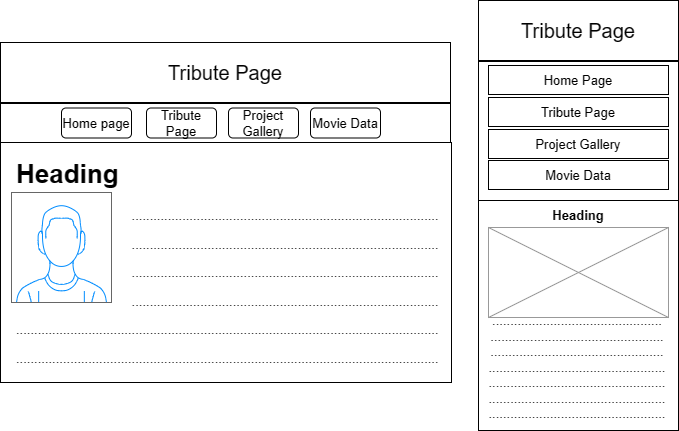

The diagram above was exported from draw.io. Its source (the exported page's mxGraphModel, read from the mxfile embedded in the PNG):
<mxGraphModel dx="1434" dy="756" grid="1" gridSize="10" guides="1" tooltips="1" connect="1" arrows="1" fold="1" page="1" pageScale="1" pageWidth="827" pageHeight="1169" math="0" shadow="0">
  <root>
    <mxCell id="0" />
    <mxCell id="1" parent="0" />
    <mxCell id="jeXilsU9qlQznSqWUrfL-32" value="Tribute Page" style="rounded=0;whiteSpace=wrap;html=1;fontSize=20;" vertex="1" parent="1">
      <mxGeometry x="42" y="280" width="450" height="60" as="geometry" />
    </mxCell>
    <mxCell id="jeXilsU9qlQznSqWUrfL-33" value="" style="rounded=0;whiteSpace=wrap;html=1;fontSize=20;" vertex="1" parent="1">
      <mxGeometry x="42" y="341" width="450" height="39" as="geometry" />
    </mxCell>
    <mxCell id="jeXilsU9qlQznSqWUrfL-34" value="Home page" style="rounded=1;whiteSpace=wrap;html=1;fontSize=13;" vertex="1" parent="1">
      <mxGeometry x="103" y="345.5" width="70" height="30" as="geometry" />
    </mxCell>
    <mxCell id="jeXilsU9qlQznSqWUrfL-35" value="Tribute Page" style="rounded=1;whiteSpace=wrap;html=1;fontSize=13;" vertex="1" parent="1">
      <mxGeometry x="188" y="345.5" width="70" height="30" as="geometry" />
    </mxCell>
    <mxCell id="jeXilsU9qlQznSqWUrfL-36" value="Project Gallery" style="rounded=1;whiteSpace=wrap;html=1;fontSize=13;" vertex="1" parent="1">
      <mxGeometry x="270" y="345.5" width="70" height="30" as="geometry" />
    </mxCell>
    <mxCell id="jeXilsU9qlQznSqWUrfL-37" value="Movie Data" style="rounded=1;whiteSpace=wrap;html=1;fontSize=13;" vertex="1" parent="1">
      <mxGeometry x="352" y="345.5" width="70" height="30" as="geometry" />
    </mxCell>
    <mxCell id="jeXilsU9qlQznSqWUrfL-38" value="" style="rounded=0;whiteSpace=wrap;html=1;fontSize=13;" vertex="1" parent="1">
      <mxGeometry x="42" y="380" width="451" height="240" as="geometry" />
    </mxCell>
    <mxCell id="jeXilsU9qlQznSqWUrfL-39" value="" style="verticalLabelPosition=bottom;shadow=0;dashed=0;align=center;html=1;verticalAlign=top;strokeWidth=1;shape=mxgraph.mockup.containers.userMale;strokeColor=#666666;strokeColor2=#008cff;fontSize=13;" vertex="1" parent="1">
      <mxGeometry x="53" y="430" width="100" height="110" as="geometry" />
    </mxCell>
    <mxCell id="jeXilsU9qlQznSqWUrfL-40" value="&lt;h1&gt;Heading&lt;/h1&gt;&lt;p&gt;&lt;span style=&quot;white-space: pre;&quot;&gt;&#09;&lt;/span&gt;&lt;span style=&quot;white-space: pre;&quot;&gt;&#09;&lt;/span&gt;&lt;span style=&quot;white-space: pre;&quot;&gt;&#09;&lt;/span&gt;&lt;span style=&quot;white-space: pre;&quot;&gt;&#09;&lt;/span&gt;.......................................................................................&lt;br&gt;&lt;/p&gt;&lt;p&gt;&lt;span style=&quot;white-space: pre;&quot;&gt;&#09;&lt;/span&gt;&lt;span style=&quot;white-space: pre;&quot;&gt;&#09;&lt;/span&gt;&lt;span style=&quot;white-space: pre;&quot;&gt;&#09;&lt;/span&gt;&lt;span style=&quot;white-space: pre;&quot;&gt;&#09;&lt;/span&gt;.......................................................................................&lt;br&gt;&lt;/p&gt;&lt;p&gt;&lt;span style=&quot;white-space: pre;&quot;&gt;&#09;&lt;/span&gt;&lt;span style=&quot;white-space: pre;&quot;&gt;&#09;&lt;/span&gt;&lt;span style=&quot;white-space: pre;&quot;&gt;&#09;&lt;/span&gt;&lt;span style=&quot;white-space: pre;&quot;&gt;&#09;&lt;/span&gt;.......................................................................................&lt;br&gt;&lt;/p&gt;&lt;p&gt;&lt;span style=&quot;white-space: pre;&quot;&gt;&#09;&lt;/span&gt;&lt;span style=&quot;white-space: pre;&quot;&gt;&#09;&lt;/span&gt;&lt;span style=&quot;white-space: pre;&quot;&gt;&#09;&lt;/span&gt;&lt;span style=&quot;white-space: pre;&quot;&gt;&#09;&lt;/span&gt;.......................................................................................&lt;br&gt;&lt;/p&gt;&lt;p&gt;.......................................................................................................................&lt;/p&gt;&lt;p&gt;.......................................................................................................................&lt;/p&gt;" style="text;html=1;strokeColor=none;fillColor=none;spacing=5;spacingTop=-20;whiteSpace=wrap;overflow=hidden;rounded=0;fontSize=13;" vertex="1" parent="1">
      <mxGeometry x="53" y="390" width="430" height="220" as="geometry" />
    </mxCell>
    <mxCell id="jeXilsU9qlQznSqWUrfL-41" value="" style="rounded=0;whiteSpace=wrap;html=1;fontSize=13;" vertex="1" parent="1">
      <mxGeometry x="520" y="238" width="200" height="430" as="geometry" />
    </mxCell>
    <mxCell id="jeXilsU9qlQznSqWUrfL-42" value="Tribute Page" style="rounded=0;whiteSpace=wrap;html=1;fontSize=20;" vertex="1" parent="1">
      <mxGeometry x="520" y="238" width="200" height="60" as="geometry" />
    </mxCell>
    <mxCell id="jeXilsU9qlQznSqWUrfL-43" value="" style="rounded=0;whiteSpace=wrap;html=1;fontSize=13;" vertex="1" parent="1">
      <mxGeometry x="520" y="299" width="200" height="139" as="geometry" />
    </mxCell>
    <mxCell id="jeXilsU9qlQznSqWUrfL-44" value="Home Page" style="rounded=0;whiteSpace=wrap;html=1;fontSize=13;" vertex="1" parent="1">
      <mxGeometry x="530" y="303" width="180" height="29" as="geometry" />
    </mxCell>
    <mxCell id="jeXilsU9qlQznSqWUrfL-45" value="Tribute Page" style="rounded=0;whiteSpace=wrap;html=1;fontSize=13;" vertex="1" parent="1">
      <mxGeometry x="530" y="335" width="180" height="29" as="geometry" />
    </mxCell>
    <mxCell id="jeXilsU9qlQznSqWUrfL-46" value="Project Gallery" style="rounded=0;whiteSpace=wrap;html=1;fontSize=13;" vertex="1" parent="1">
      <mxGeometry x="530" y="367" width="180" height="29" as="geometry" />
    </mxCell>
    <mxCell id="jeXilsU9qlQznSqWUrfL-47" value="Movie Data" style="rounded=0;whiteSpace=wrap;html=1;fontSize=13;" vertex="1" parent="1">
      <mxGeometry x="530" y="398" width="180" height="29" as="geometry" />
    </mxCell>
    <mxCell id="jeXilsU9qlQznSqWUrfL-50" value="&lt;p style=&quot;line-height: 0%;&quot;&gt;&lt;br&gt;&lt;/p&gt;" style="verticalLabelPosition=bottom;shadow=0;dashed=0;align=center;html=1;verticalAlign=top;strokeWidth=1;shape=mxgraph.mockup.graphics.simpleIcon;strokeColor=#999999;fontSize=13;" vertex="1" parent="1">
      <mxGeometry x="530" y="465" width="180" height="90" as="geometry" />
    </mxCell>
    <mxCell id="jeXilsU9qlQznSqWUrfL-53" value="Heading" style="text;html=1;strokeColor=none;fillColor=none;align=center;verticalAlign=middle;whiteSpace=wrap;rounded=0;fontSize=13;fontStyle=1" vertex="1" parent="1">
      <mxGeometry x="530" y="438" width="180" height="30" as="geometry" />
    </mxCell>
    <mxCell id="jeXilsU9qlQznSqWUrfL-54" value="...............................................&lt;br&gt;................................................&lt;br&gt;................................................&lt;br&gt;.................................................&lt;br&gt;.................................................&lt;br&gt;.................................................&lt;br&gt;................................................." style="text;html=1;strokeColor=none;fillColor=none;align=center;verticalAlign=middle;whiteSpace=wrap;rounded=0;fontSize=13;" vertex="1" parent="1">
      <mxGeometry x="529" y="590" width="180" height="30" as="geometry" />
    </mxCell>
  </root>
</mxGraphModel>